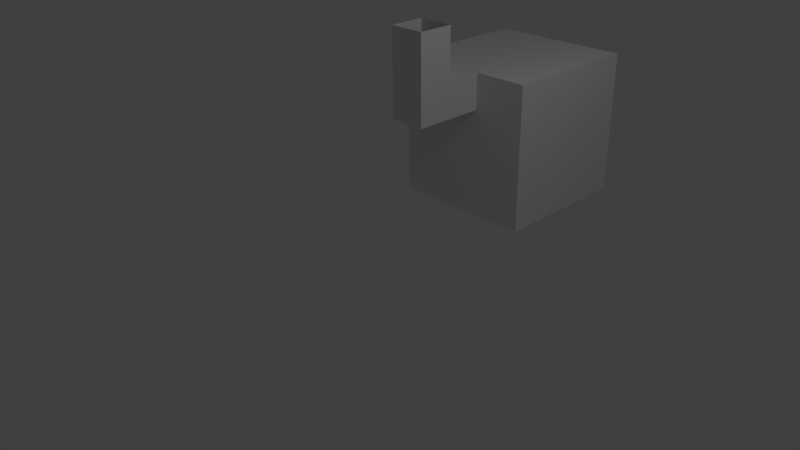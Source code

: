 # Source: testRoom.blend  (saved by Blender 2.76.0; exported with 4.5.12 LTS)
import bpy
from mathutils import Matrix  # noqa: F401  (used for matrix-valued properties, if any)

bpy.ops.wm.read_factory_settings(use_empty=True)
scene = bpy.context.scene
scene.name = 'Scene'

# ---- collections
col_collection_1 = bpy.data.collections.new('Collection 1'); scene.collection.children.link(col_collection_1)
col_collection_20 = bpy.data.collections.new('Collection 20'); scene.collection.children.link(col_collection_20)
col_collection_20.hide_render = True
col_collection_20.hide_viewport = True

# ---- materials (node trees are filled in below, after node groups)
mat_material = bpy.data.materials.new('Material')
mat_material.alpha_threshold = 0.0
mat_material.use_transparent_shadow = False
mat_material.roughness = 0.5
mat_material.line_color = (0.0, 0.0, 0.0, 1.0)

# ---- material node trees

# ---- world
world_world = bpy.data.worlds.new('World'); scene.world = world_world
world_world.color = (0.05088, 0.05088, 0.05088)
world_world.use_sun_shadow = False
world_world.sun_shadow_jitter_overblur = 0.0
world_world.cycles.sampling_method = 'MANUAL'
world_world.cycles.sample_map_resolution = 256

# ---- cameras
cam_camera = bpy.data.cameras.new('Camera')
cam_camera.clip_end = 100.0
cam_camera.lens = 35.0
cam_camera.sensor_width = 32.0
cam_camera.sensor_height = 18.0
cam_camera.ortho_scale = 7.314
cam_camera.dof.focus_distance = 0.0
cam_camera.dof.aperture_fstop = 128.0

# ---- lights
light_lamp = bpy.data.lights.new('Lamp', 'POINT')
light_lamp.transmission_factor = 0.0
light_lamp.cutoff_distance = 30.0
light_lamp.energy = 100.0
light_lamp.shadow_buffer_clip_start = 1.001
light_lamp.shadow_soft_size = 0.1
light_lamp.shadow_maximum_resolution = 0.006
light_lamp.use_absolute_resolution = True
light_lamp.cycles.use_multiple_importance_sampling = False

# ---- meshes
me_cube = bpy.data.meshes.new('Cube')
me_cube.from_pydata([(1.0, 3.608, 2.108), (1.0, 3.608, 0.1083), (-1.0, 3.608, 0.1083), (-1.0, 3.608, 2.108), (1.0, 1.608, 2.108), (1.0, 1.608, 0.1083), (-1.0, 1.608, 0.1083), (-1.0, 1.608, 2.108), (0.25, 1.608, 2.108), (-0.25, 1.608, 2.108), (0.25, 1.608, 1.608), (-0.25, 1.608, 1.608), (0.425, 1.608, 2.108), (0.25, 1.108, 1.608), (-0.25, 1.108, 1.608), (0.25, 0.6083, 2.108), (-0.25, 0.6083, 2.108), (0.25, 0.6083, 1.608), (-0.25, 0.6083, 1.608), (0.25, 1.108, 2.808), (-0.25, 1.108, 2.808), (0.25, 0.6083, 2.808), (-0.25, 0.6083, 2.808), (0.25, 1.108, 2.358), (0.25, 1.358, 2.108), (0.25, 1.108, 1.858), (0.25, 0.8583, 2.108), (0.25, 1.11, 2.332), (0.25, 1.114, 2.306), (0.25, 1.121, 2.281), (0.25, 1.13, 2.257), (0.25, 1.142, 2.233), (0.25, 1.156, 2.211), (0.25, 1.173, 2.191), (0.25, 1.191, 2.173), (0.25, 1.211, 2.156), (0.25, 1.233, 2.142), (0.25, 1.257, 2.13), (0.25, 1.281, 2.121), (0.25, 1.306, 2.114), (0.25, 1.332, 2.11), (-0.25, 1.358, 2.108), (-0.25, 1.108, 2.358), (-0.25, 0.8583, 2.108), (-0.25, 1.108, 1.858), (-0.25, 1.332, 2.11), (-0.25, 1.306, 2.114), (-0.25, 1.281, 2.121), (-0.25, 1.257, 2.13), (-0.25, 1.233, 2.142), (-0.25, 1.211, 2.156), (-0.25, 1.191, 2.173), (-0.25, 1.173, 2.191), (-0.25, 1.156, 2.211), (-0.25, 1.142, 2.233), (-0.25, 1.13, 2.257), (-0.25, 1.121, 2.281), (-0.25, 1.114, 2.306), (-0.25, 1.11, 2.332)], [], [(12, 8, 0), (5, 1, 2), (3, 9, 7), (5, 4, 0), (6, 2, 3), (5, 10, 4), (10, 12, 4), (6, 10, 5), (10, 6, 11), (7, 11, 6), (7, 9, 11), (8, 12, 10), (0, 8, 3), (3, 8, 9), (2, 1, 3), (4, 12, 0), (1, 5, 0), (6, 5, 2), (7, 6, 3), (1, 0, 3), (15, 21, 19, 23, 26), (44, 43, 16, 18, 14), (13, 17, 15, 26, 25), (11, 14, 13, 10), (10, 13, 25, 24, 8), (9, 41, 44, 14, 11), (43, 42, 20, 22, 16), (14, 18, 17, 13), (16, 15, 17, 18), (23, 19, 20, 42), (16, 22, 21, 15), (23, 27, 28, 29, 30, 31, 32, 33, 34, 35, 36, 37, 38, 39, 40, 24, 25, 26), (41, 45, 46, 47, 48, 49, 50, 51, 52, 53, 54, 55, 56, 57, 58, 42, 43, 44), (23, 42, 58, 27), (27, 58, 57, 28), (28, 57, 56, 29), (29, 56, 55, 30), (30, 55, 54, 31), (31, 54, 53, 32), (32, 53, 52, 33), (33, 52, 51, 34), (34, 51, 50, 35), (35, 50, 49, 36), (36, 49, 48, 37), (37, 48, 47, 38), (38, 47, 46, 39), (39, 46, 45, 40), (40, 45, 41, 24), (8, 24, 41, 9)])
_uv = me_cube.uv_layers.new(name='UVMap')
_uv.uv.foreach_set('vector', [0.5708, 0.3333, 0.5417, 0.3333, 0.6667, 0.0, 0.3333, 0.3333, 0.3333, 0.6667, 7.947e-08, 0.6667, 0.3333, 5.96e-08, 0.4583, 0.3333, 0.3333, 0.3333, 0.3333, 0.3333, 0.6667, 0.3333, 0.6667, 0.6667, 0.0, 0.6667, 0.3333, 0.6667, 0.3333, 1.0, 1.49e-07, 0.3333, 0.25, 0.2083, 0.3333, 0.3333, 0.25, 0.2083, 0.3333, 0.2375, 0.3333, 0.3333, 0.0, 4.371e-07, 0.25, 0.2083, 1.49e-07, 0.3333, 0.25, 0.2083, 0.0, 4.371e-07, 0.25, 0.125, 0.3333, 0.0, 0.25, 0.125, 0.0, 4.371e-07, 0.3333, 0.0, 0.3333, 0.125, 0.25, 0.125, 0.3333, 0.2083, 0.3333, 0.2375, 0.25, 0.2083, 0.6667, 0.0, 0.5417, 0.3333, 0.3333, 5.96e-08, 0.3333, 5.96e-08, 0.5417, 0.3333, 0.4583, 0.3333, 0.6667, 3.974e-08, 1.0, 0.0, 0.6667, 0.3333, 0.6667, 0.3333, 0.5708, 0.3333, 0.6667, 0.0, 0.3333, 0.6667, 0.3333, 0.3333, 0.6667, 0.6667, 0.0, 0.3333, 0.3333, 0.3333, 7.947e-08, 0.6667, 0.0, 1.0, 0.0, 0.6667, 0.3333, 1.0, 1.0, 0.0, 1.0, 0.3333, 0.6667, 0.3333, 0.45, 0.8333, 0.3333, 0.8333, 0.3333, 0.75, 0.4083, 0.75, 0.45, 0.7917, 0.75, 0.375, 0.7083, 0.4167, 0.6667, 0.4167, 0.6667, 0.3333, 0.75, 0.3333, 0.5333, 0.75, 0.5333, 0.8333, 0.45, 0.8333, 0.45, 0.7917, 0.4917, 0.75, 0.7, 0.75, 0.6167, 0.75, 0.6167, 0.6667, 0.7, 0.6667, 0.5333, 0.6667, 0.5333, 0.75, 0.4917, 0.75, 0.45, 0.7083, 0.45, 0.6667, 0.8333, 0.4167, 0.7917, 0.4167, 0.75, 0.375, 0.75, 0.3333, 0.8333, 0.3333, 0.7083, 0.4167, 0.75, 0.4583, 0.75, 0.5333, 0.6667, 0.5333, 0.6667, 0.4167, 0.6167, 0.75, 0.5333, 0.75, 0.5333, 0.6667, 0.6167, 0.6667, 0.7833, 0.6667, 0.7833, 0.75, 0.7, 0.75, 0.7, 0.6667, 0.6167, 0.75, 0.6167, 0.825, 0.5333, 0.825, 0.5333, 0.75, 0.6667, 0.5333, 0.7833, 0.5333, 0.7833, 0.6167, 0.6667, 0.6167, 0.4083, 0.75, 0.4127, 0.7498, 0.417, 0.7491, 0.4212, 0.748, 0.4253, 0.7464, 0.4292, 0.7444, 0.4307, 0.7403, 0.4327, 0.7365, 0.4351, 0.7328, 0.4378, 0.7294, 0.4409, 0.7263, 0.4443, 0.7236, 0.448, 0.7212, 0.4491, 0.717, 0.4498, 0.7127, 0.45, 0.7083, 0.4917, 0.75, 0.45, 0.7917, 0.7917, 0.4167, 0.7873, 0.4169, 0.783, 0.4176, 0.7788, 0.4187, 0.7747, 0.4203, 0.7708, 0.4222, 0.7693, 0.4263, 0.7673, 0.4302, 0.7649, 0.4339, 0.7622, 0.4373, 0.7591, 0.4403, 0.7557, 0.4431, 0.752, 0.4455, 0.7509, 0.4497, 0.7502, 0.454, 0.75, 0.4583, 0.7083, 0.4167, 0.75, 0.375, 0.7, 0.8154, 0.6167, 0.8154, 0.6167, 0.8111, 0.7, 0.8111, 0.7, 0.8111, 0.6167, 0.8111, 0.6167, 0.8067, 0.7, 0.8067, 0.7, 0.8067, 0.6167, 0.8067, 0.6167, 0.8023, 0.7, 0.8023, 0.7, 0.8023, 0.6167, 0.8023, 0.6167, 0.798, 0.7, 0.798, 0.7, 0.798, 0.6167, 0.798, 0.6167, 0.7936, 0.7, 0.7936, 0.7, 0.7936, 0.6167, 0.7936, 0.6167, 0.7893, 0.7, 0.7893, 0.7, 0.7893, 0.6167, 0.7893, 0.6167, 0.7849, 0.7, 0.7849, 0.7, 0.7849, 0.6167, 0.7849, 0.6167, 0.7805, 0.7, 0.7805, 0.7, 0.7805, 0.6167, 0.7805, 0.6167, 0.7762, 0.7, 0.7762, 0.7, 0.7762, 0.6167, 0.7762, 0.6167, 0.7718, 0.7, 0.7718, 0.7, 0.7718, 0.6167, 0.7718, 0.6167, 0.7674, 0.7, 0.7674, 0.7, 0.7674, 0.6167, 0.7674, 0.6167, 0.7631, 0.7, 0.7631, 0.7, 0.7631, 0.6167, 0.7631, 0.6167, 0.7587, 0.7, 0.7587, 0.7, 0.7587, 0.6167, 0.7587, 0.6167, 0.7544, 0.7, 0.7544, 0.7, 0.7544, 0.6167, 0.7544, 0.6167, 0.75, 0.7, 0.75, 0.75, 0.6167, 0.75, 0.6583, 0.6667, 0.6583, 0.6667, 0.6167])
me_cube.materials.append(mat_material)
me_cube.use_remesh_preserve_volume = False
me_cube.use_remesh_preserve_attributes = False
me_cube.use_mirror_vertex_groups = False
me_cube.update()
me_cube_001 = bpy.data.meshes.new('Cube.001')
me_cube_001.from_pydata([(-1.0, -1.0, -1.0), (-1.0, -1.0, 1.0), (-1.0, 1.0, -1.0), (-1.0, 1.0, 1.0), (1.0, -1.0, -1.0), (1.0, -1.0, 1.0), (1.0, 1.0, -1.0), (1.0, 1.0, 1.0)], [], [(1, 3, 2, 0), (3, 7, 6, 2), (7, 5, 4, 6), (5, 1, 0, 4), (0, 2, 6, 4), (5, 7, 3, 1)])
me_cube_001.use_remesh_preserve_volume = False
me_cube_001.use_remesh_preserve_attributes = False
me_cube_001.use_mirror_vertex_groups = False
me_cube_001.update()

# ---- objects
ob_cube = bpy.data.objects.new('Cube', me_cube)
ob_lamp = bpy.data.objects.new('Lamp', light_lamp)
ob_camera = bpy.data.objects.new('Camera', cam_camera)
ob_cube_001 = bpy.data.objects.new('Cube.001', me_cube_001)

# ---- transforms, parenting, visibility, modifiers, constraints
ob_cube.location = (0.0, 0.0, 0.0)
ob_cube.lock_rotations_4d = False
ob_cube.empty_display_type = 'ARROWS'
ob_cube.lineart.crease_threshold = 0.0
_vg = ob_cube.vertex_groups.new(name='Group')
ob_lamp.location = (4.076, 1.005, 5.904)
ob_lamp.rotation_euler = (0.6503, 0.05522, 1.866)
ob_lamp.lock_rotations_4d = False
ob_lamp.empty_display_type = 'ARROWS'
ob_lamp.color = (0.0, 0.0, 0.0, 0.0)
ob_lamp.lineart.crease_threshold = 0.0
ob_camera.location = (7.481, -6.508, 5.344)
ob_camera.rotation_euler = (1.109, 0.01082, 0.8149)
ob_camera.lock_rotations_4d = False
ob_camera.empty_display_type = 'ARROWS'
ob_camera.color = (0.0, 0.0, 0.0, 0.0)
ob_camera.display_type = 'WIRE'
ob_camera.lineart.crease_threshold = 0.0
ob_cube_001.location = (0.0, 0.0, 0.0)
ob_cube_001.lineart.crease_threshold = 0.0

# ---- collection membership
col_collection_1.objects.link(ob_cube)
col_collection_1.objects.link(ob_lamp)
col_collection_1.objects.link(ob_camera)
col_collection_20.objects.link(ob_cube_001)

# ---- scene / render settings (as saved in the file)
scene.camera = ob_camera
scene.frame_start = 1; scene.frame_end = 250; scene.frame_set(1)
scene.render.engine = 'BLENDER_EEVEE_NEXT'
scene.render.resolution_percentage = 50
scene.render.dither_intensity = 0.0
scene.cycles.use_denoising = False
scene.cycles.samples = 10
scene.cycles.sampling_pattern = 'TABULATED_SOBOL'
scene.cycles.light_sampling_threshold = 0.0
scene.cycles.use_adaptive_sampling = False
scene.cycles.use_light_tree = False
scene.cycles.blur_glossy = 0.0
scene.cycles.pixel_filter_type = 'GAUSSIAN'
scene.cycles.sample_clamp_indirect = 0.0
scene.view_settings.view_transform = 'Standard'
bpy.context.view_layer.update()
